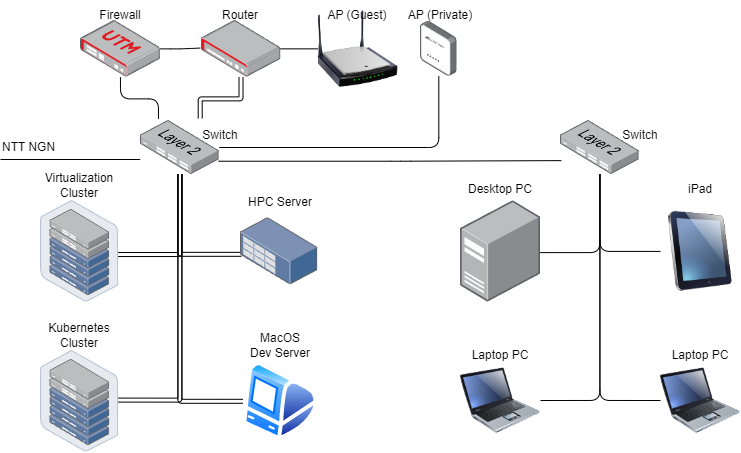

The diagram above was exported from draw.io. Its source (the exported page's mxGraphModel, read from the mxfile embedded in the PNG):
<mxGraphModel dx="809" dy="537" grid="1" gridSize="10" guides="1" tooltips="1" connect="1" arrows="1" fold="1" page="1" pageScale="1" pageWidth="827" pageHeight="1169" math="0" shadow="0">
  <root>
    <mxCell id="0" />
    <mxCell id="1" parent="0" />
    <mxCell id="7" style="edgeStyle=orthogonalEdgeStyle;html=1;shape=link;entryX=0.758;entryY=-0.04;entryDx=0;entryDy=0;entryPerimeter=0;" edge="1" parent="1" source="3" target="5">
      <mxGeometry relative="1" as="geometry" />
    </mxCell>
    <mxCell id="3" value="" style="points=[];aspect=fixed;html=1;align=center;shadow=0;dashed=0;image;image=img/lib/allied_telesis/security/Router_VPN.svg;" vertex="1" parent="1">
      <mxGeometry x="200.56" y="100" width="79.89" height="56.7" as="geometry" />
    </mxCell>
    <mxCell id="8" style="edgeStyle=orthogonalEdgeStyle;html=1;entryX=0.228;entryY=-0.029;entryDx=0;entryDy=0;entryPerimeter=0;endArrow=none;endFill=0;" edge="1" parent="1" source="4" target="5">
      <mxGeometry relative="1" as="geometry" />
    </mxCell>
    <mxCell id="39" style="edgeStyle=orthogonalEdgeStyle;html=1;entryX=-0.011;entryY=0.486;entryDx=0;entryDy=0;entryPerimeter=0;startArrow=none;startFill=0;endArrow=none;endFill=0;" edge="1" parent="1" source="4" target="3">
      <mxGeometry relative="1" as="geometry" />
    </mxCell>
    <mxCell id="4" value="" style="points=[];aspect=fixed;html=1;align=center;shadow=0;dashed=0;image;image=img/lib/allied_telesis/security/Router_UTM.svg;" vertex="1" parent="1">
      <mxGeometry x="80" y="100" width="79.89" height="56.7" as="geometry" />
    </mxCell>
    <mxCell id="17" style="edgeStyle=orthogonalEdgeStyle;html=1;startArrow=none;startFill=0;endArrow=none;endFill=0;exitX=0.994;exitY=0.5;exitDx=0;exitDy=0;exitPerimeter=0;" edge="1" parent="1" source="3" target="13">
      <mxGeometry relative="1" as="geometry" />
    </mxCell>
    <mxCell id="18" style="edgeStyle=orthogonalEdgeStyle;html=1;startArrow=none;startFill=0;endArrow=none;endFill=0;" edge="1" parent="1" source="5" target="14">
      <mxGeometry relative="1" as="geometry" />
    </mxCell>
    <mxCell id="21" style="edgeStyle=orthogonalEdgeStyle;html=1;entryX=0.011;entryY=0.743;entryDx=0;entryDy=0;entryPerimeter=0;startArrow=none;startFill=0;endArrow=none;endFill=0;exitX=0.99;exitY=0.754;exitDx=0;exitDy=0;exitPerimeter=0;" edge="1" parent="1" source="5" target="20">
      <mxGeometry relative="1" as="geometry">
        <Array as="points">
          <mxPoint x="400" y="241" />
        </Array>
      </mxGeometry>
    </mxCell>
    <mxCell id="26" style="edgeStyle=orthogonalEdgeStyle;html=1;entryX=0.991;entryY=0.535;entryDx=0;entryDy=0;entryPerimeter=0;startArrow=none;startFill=0;endArrow=none;endFill=0;shape=link;" edge="1" parent="1" source="5" target="25">
      <mxGeometry relative="1" as="geometry">
        <Array as="points">
          <mxPoint x="179" y="334" />
          <mxPoint x="117" y="334" />
        </Array>
      </mxGeometry>
    </mxCell>
    <mxCell id="31" style="edgeStyle=orthogonalEdgeStyle;shape=link;html=1;entryX=0.997;entryY=0.488;entryDx=0;entryDy=0;entryPerimeter=0;startArrow=none;startFill=0;endArrow=none;endFill=0;" edge="1" parent="1" source="5" target="29">
      <mxGeometry relative="1" as="geometry">
        <Array as="points">
          <mxPoint x="179" y="480" />
        </Array>
      </mxGeometry>
    </mxCell>
    <mxCell id="35" style="edgeStyle=orthogonalEdgeStyle;shape=link;html=1;startArrow=none;startFill=0;endArrow=none;endFill=0;entryX=0.011;entryY=0.545;entryDx=0;entryDy=0;entryPerimeter=0;" edge="1" parent="1" source="5" target="32">
      <mxGeometry relative="1" as="geometry">
        <mxPoint x="220" y="340" as="targetPoint" />
        <Array as="points">
          <mxPoint x="179" y="334" />
        </Array>
      </mxGeometry>
    </mxCell>
    <mxCell id="37" style="edgeStyle=orthogonalEdgeStyle;shape=link;html=1;entryX=0;entryY=0.5;entryDx=0;entryDy=0;startArrow=none;startFill=0;endArrow=none;endFill=0;" edge="1" parent="1" source="5" target="36">
      <mxGeometry relative="1" as="geometry">
        <Array as="points">
          <mxPoint x="179" y="481" />
        </Array>
      </mxGeometry>
    </mxCell>
    <mxCell id="5" value="" style="points=[];aspect=fixed;html=1;align=center;shadow=0;dashed=0;image;image=img/lib/allied_telesis/switch/Switch_24_port_L2.svg;" vertex="1" parent="1">
      <mxGeometry x="140" y="200" width="78.78" height="54" as="geometry" />
    </mxCell>
    <mxCell id="9" value="Firewall" style="text;html=1;strokeColor=none;fillColor=none;align=center;verticalAlign=middle;whiteSpace=wrap;rounded=0;" vertex="1" parent="1">
      <mxGeometry x="79.88999999999999" y="80" width="80" height="30" as="geometry" />
    </mxCell>
    <mxCell id="10" value="Router" style="text;html=1;strokeColor=none;fillColor=none;align=center;verticalAlign=middle;whiteSpace=wrap;rounded=0;" vertex="1" parent="1">
      <mxGeometry x="200.45" y="80" width="80" height="30" as="geometry" />
    </mxCell>
    <mxCell id="11" value="" style="endArrow=none;html=1;entryX=-0.004;entryY=0.722;entryDx=0;entryDy=0;entryPerimeter=0;startArrow=none;startFill=0;" edge="1" parent="1" target="5">
      <mxGeometry width="50" height="50" relative="1" as="geometry">
        <mxPoint y="239" as="sourcePoint" />
        <mxPoint x="280" y="210" as="targetPoint" />
      </mxGeometry>
    </mxCell>
    <mxCell id="12" value="NTT NGN" style="text;html=1;strokeColor=none;fillColor=none;align=left;verticalAlign=middle;whiteSpace=wrap;rounded=0;" vertex="1" parent="1">
      <mxGeometry y="212" width="60" height="30" as="geometry" />
    </mxCell>
    <mxCell id="13" value="" style="image;html=1;image=img/lib/clip_art/networking/Wireless_Router_N_128x128.png" vertex="1" parent="1">
      <mxGeometry x="317.4" y="88.35" width="80" height="80" as="geometry" />
    </mxCell>
    <mxCell id="14" value="" style="points=[];aspect=fixed;html=1;align=center;shadow=0;dashed=0;image;image=img/lib/allied_telesis/wireless/Access_Point_Indoor.svg;" vertex="1" parent="1">
      <mxGeometry x="420.00000000000006" y="101.05" width="36.6" height="54.6" as="geometry" />
    </mxCell>
    <mxCell id="15" value="AP (Private)" style="text;html=1;strokeColor=none;fillColor=none;align=center;verticalAlign=middle;whiteSpace=wrap;rounded=0;" vertex="1" parent="1">
      <mxGeometry x="400" y="80" width="80" height="30" as="geometry" />
    </mxCell>
    <mxCell id="16" value="AP (Guest)" style="text;html=1;strokeColor=none;fillColor=none;align=center;verticalAlign=middle;whiteSpace=wrap;rounded=0;" vertex="1" parent="1">
      <mxGeometry x="317.4" y="80" width="80" height="30" as="geometry" />
    </mxCell>
    <mxCell id="19" value="Switch" style="text;html=1;strokeColor=none;fillColor=none;align=center;verticalAlign=middle;whiteSpace=wrap;rounded=0;" vertex="1" parent="1">
      <mxGeometry x="180" y="200" width="80" height="30" as="geometry" />
    </mxCell>
    <mxCell id="41" style="edgeStyle=orthogonalEdgeStyle;html=1;entryX=0.996;entryY=0.512;entryDx=0;entryDy=0;entryPerimeter=0;startArrow=none;startFill=0;endArrow=none;endFill=0;" edge="1" parent="1" source="20" target="40">
      <mxGeometry relative="1" as="geometry">
        <Array as="points">
          <mxPoint x="599" y="332" />
        </Array>
      </mxGeometry>
    </mxCell>
    <mxCell id="46" style="edgeStyle=orthogonalEdgeStyle;html=1;entryX=0;entryY=0.5;entryDx=0;entryDy=0;startArrow=none;startFill=0;endArrow=none;endFill=0;" edge="1" parent="1" source="20" target="45">
      <mxGeometry relative="1" as="geometry">
        <Array as="points">
          <mxPoint x="599" y="331" />
        </Array>
      </mxGeometry>
    </mxCell>
    <mxCell id="47" style="edgeStyle=orthogonalEdgeStyle;html=1;entryX=0;entryY=0.5;entryDx=0;entryDy=0;startArrow=none;startFill=0;endArrow=none;endFill=0;" edge="1" parent="1" source="20" target="44">
      <mxGeometry relative="1" as="geometry">
        <Array as="points">
          <mxPoint x="599" y="480" />
        </Array>
      </mxGeometry>
    </mxCell>
    <mxCell id="48" style="edgeStyle=orthogonalEdgeStyle;html=1;entryX=1;entryY=0.5;entryDx=0;entryDy=0;startArrow=none;startFill=0;endArrow=none;endFill=0;" edge="1" parent="1" source="20" target="43">
      <mxGeometry relative="1" as="geometry">
        <Array as="points">
          <mxPoint x="599" y="480" />
        </Array>
      </mxGeometry>
    </mxCell>
    <mxCell id="20" value="" style="points=[];aspect=fixed;html=1;align=center;shadow=0;dashed=0;image;image=img/lib/allied_telesis/switch/Switch_24_port_L2.svg;" vertex="1" parent="1">
      <mxGeometry x="560" y="200" width="78.78" height="54" as="geometry" />
    </mxCell>
    <mxCell id="22" value="Switch" style="text;html=1;strokeColor=none;fillColor=none;align=center;verticalAlign=middle;whiteSpace=wrap;rounded=0;" vertex="1" parent="1">
      <mxGeometry x="600" y="200" width="80" height="30" as="geometry" />
    </mxCell>
    <mxCell id="25" value="" style="points=[];aspect=fixed;html=1;align=center;shadow=0;dashed=0;image;image=img/lib/allied_telesis/storage/Datacenter_Server_Half_Rack_ToR.svg;" vertex="1" parent="1">
      <mxGeometry x="40" y="280" width="78.2" height="101.61" as="geometry" />
    </mxCell>
    <mxCell id="28" value="Virtualization&lt;br&gt;Cluster" style="text;html=1;strokeColor=none;fillColor=none;align=center;verticalAlign=middle;whiteSpace=wrap;rounded=0;" vertex="1" parent="1">
      <mxGeometry x="39.09999999999999" y="250" width="80" height="30" as="geometry" />
    </mxCell>
    <mxCell id="29" value="" style="points=[];aspect=fixed;html=1;align=center;shadow=0;dashed=0;image;image=img/lib/allied_telesis/storage/Datacenter_Server_Half_Rack_ToR.svg;" vertex="1" parent="1">
      <mxGeometry x="40" y="430" width="78.2" height="101.61" as="geometry" />
    </mxCell>
    <mxCell id="30" value="Kubernetes&lt;br&gt;Cluster" style="text;html=1;strokeColor=none;fillColor=none;align=center;verticalAlign=middle;whiteSpace=wrap;rounded=0;" vertex="1" parent="1">
      <mxGeometry x="39.09999999999999" y="400" width="80" height="30" as="geometry" />
    </mxCell>
    <mxCell id="32" value="" style="points=[];aspect=fixed;html=1;align=center;shadow=0;dashed=0;image;image=img/lib/allied_telesis/storage/Datacenter_Server_Rack_Storage_Unit_Small.svg;" vertex="1" parent="1">
      <mxGeometry x="240" y="297.21" width="77.4" height="67.2" as="geometry" />
    </mxCell>
    <mxCell id="33" value="HPC Server" style="text;html=1;strokeColor=none;fillColor=none;align=center;verticalAlign=middle;whiteSpace=wrap;rounded=0;" vertex="1" parent="1">
      <mxGeometry x="240" y="267.21" width="80" height="30" as="geometry" />
    </mxCell>
    <mxCell id="36" value="" style="aspect=fixed;perimeter=ellipsePerimeter;html=1;align=center;shadow=0;dashed=0;spacingTop=3;image;image=img/lib/active_directory/mac_client.svg;" vertex="1" parent="1">
      <mxGeometry x="242.4" y="440.81" width="75.2" height="80" as="geometry" />
    </mxCell>
    <mxCell id="38" value="MacOS&lt;br&gt;Dev Server" style="text;html=1;strokeColor=none;fillColor=none;align=center;verticalAlign=middle;whiteSpace=wrap;rounded=0;" vertex="1" parent="1">
      <mxGeometry x="240" y="410" width="80" height="30" as="geometry" />
    </mxCell>
    <mxCell id="40" value="" style="points=[];aspect=fixed;html=1;align=center;shadow=0;dashed=0;image;image=img/lib/allied_telesis/computer_and_terminals/Server_Desktop.svg;" vertex="1" parent="1">
      <mxGeometry x="460" y="280.2" width="80" height="101.41" as="geometry" />
    </mxCell>
    <mxCell id="42" value="Desktop PC" style="text;html=1;strokeColor=none;fillColor=none;align=center;verticalAlign=middle;whiteSpace=wrap;rounded=0;" vertex="1" parent="1">
      <mxGeometry x="459.99999999999994" y="254" width="80" height="30" as="geometry" />
    </mxCell>
    <mxCell id="43" value="" style="image;html=1;image=img/lib/clip_art/computers/Laptop_128x128.png" vertex="1" parent="1">
      <mxGeometry x="460" y="440" width="80" height="80" as="geometry" />
    </mxCell>
    <mxCell id="44" value="" style="image;html=1;image=img/lib/clip_art/computers/Laptop_128x128.png" vertex="1" parent="1">
      <mxGeometry x="660" y="440" width="80" height="80" as="geometry" />
    </mxCell>
    <mxCell id="45" value="" style="image;html=1;image=img/lib/clip_art/computers/iPad_128x128.png" vertex="1" parent="1">
      <mxGeometry x="660" y="290.91" width="80" height="80" as="geometry" />
    </mxCell>
    <mxCell id="49" value="iPad" style="text;html=1;strokeColor=none;fillColor=none;align=center;verticalAlign=middle;whiteSpace=wrap;rounded=0;" vertex="1" parent="1">
      <mxGeometry x="660" y="254" width="80" height="30" as="geometry" />
    </mxCell>
    <mxCell id="50" value="Laptop PC" style="text;html=1;strokeColor=none;fillColor=none;align=center;verticalAlign=middle;whiteSpace=wrap;rounded=0;" vertex="1" parent="1">
      <mxGeometry x="459.99999999999994" y="420" width="80" height="30" as="geometry" />
    </mxCell>
    <mxCell id="51" value="Laptop PC" style="text;html=1;strokeColor=none;fillColor=none;align=center;verticalAlign=middle;whiteSpace=wrap;rounded=0;" vertex="1" parent="1">
      <mxGeometry x="660" y="420" width="80" height="30" as="geometry" />
    </mxCell>
  </root>
</mxGraphModel>